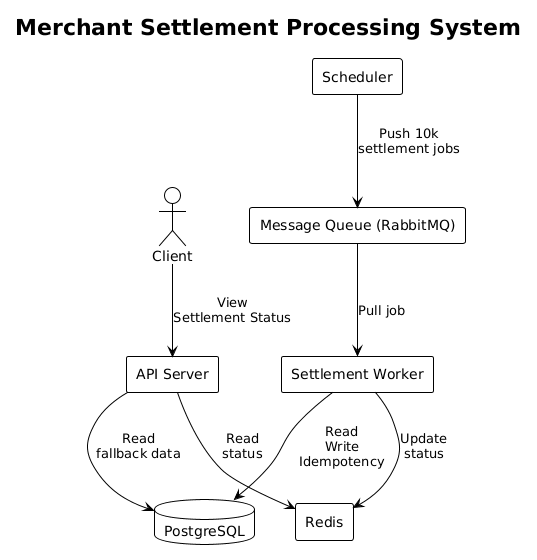

The diagram above was rendered by PlantUML. Its source (embedded in the PNG):
@startuml
!theme plain
title Merchant Settlement Processing System

actor Client

rectangle "API Server" as API
rectangle "Scheduler" as Scheduler
rectangle "Message Queue (RabbitMQ)" as MQ
rectangle "Settlement Worker" as Worker
database "PostgreSQL" as DB
rectangle "Redis" as Cache

Client--> API : View\nSettlement Status
API --> Cache : Read\nstatus
API --> DB : Read\nfallback data

Scheduler --> MQ : Push 10k\nsettlement jobs

MQ --> Worker : Pull job

Worker --> DB : Read\nWrite\nIdempotency
Worker --> Cache : Update\nstatus
@enduml